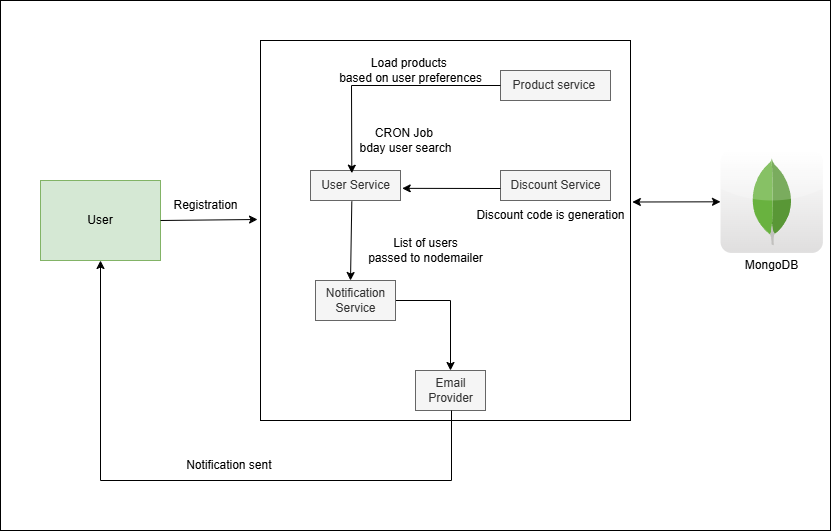

The diagram above was exported from draw.io. Its source (the exported page's mxGraphModel, read from the mxfile embedded in the PNG):
<mxGraphModel dx="1434" dy="824" grid="1" gridSize="10" guides="1" tooltips="1" connect="1" arrows="1" fold="1" page="1" pageScale="1" pageWidth="850" pageHeight="1100" math="0" shadow="0">
  <root>
    <mxCell id="0" />
    <mxCell id="1" parent="0" />
    <mxCell id="qRp_CGC2-feRRDJDmQeO-2" value="" style="rounded=0;whiteSpace=wrap;html=1;" vertex="1" parent="1">
      <mxGeometry x="20" y="690" width="830" height="530" as="geometry" />
    </mxCell>
    <mxCell id="qRp_CGC2-feRRDJDmQeO-4" value="User" style="rounded=0;whiteSpace=wrap;html=1;fillColor=#d5e8d4;strokeColor=#82b366;" vertex="1" parent="1">
      <mxGeometry x="60" y="870" width="120" height="80" as="geometry" />
    </mxCell>
    <mxCell id="qRp_CGC2-feRRDJDmQeO-5" value="" style="rounded=0;whiteSpace=wrap;html=1;" vertex="1" parent="1">
      <mxGeometry x="280" y="730" width="370" height="380" as="geometry" />
    </mxCell>
    <mxCell id="qRp_CGC2-feRRDJDmQeO-6" value="User Service" style="text;html=1;align=center;verticalAlign=middle;resizable=0;points=[];autosize=1;fillColor=#f5f5f5;fontColor=#333333;strokeColor=#666666;" vertex="1" parent="1">
      <mxGeometry x="330" y="860" width="90" height="30" as="geometry" />
    </mxCell>
    <mxCell id="qRp_CGC2-feRRDJDmQeO-7" value="" style="dashed=0;outlineConnect=0;html=1;align=center;labelPosition=center;verticalLabelPosition=bottom;verticalAlign=top;shape=mxgraph.webicons.mongodb;gradientColor=#DFDEDE" vertex="1" parent="1">
      <mxGeometry x="740" y="840" width="102.4" height="102.4" as="geometry" />
    </mxCell>
    <mxCell id="qRp_CGC2-feRRDJDmQeO-8" value="" style="edgeStyle=orthogonalEdgeStyle;rounded=0;orthogonalLoop=1;jettySize=auto;html=1;" edge="1" parent="1" source="qRp_CGC2-feRRDJDmQeO-9" target="qRp_CGC2-feRRDJDmQeO-13">
      <mxGeometry relative="1" as="geometry" />
    </mxCell>
    <mxCell id="qRp_CGC2-feRRDJDmQeO-9" value="Notification&lt;div&gt;Service&lt;/div&gt;" style="text;html=1;align=center;verticalAlign=middle;resizable=0;points=[];autosize=1;strokeColor=#666666;fillColor=#f5f5f5;fontColor=#333333;" vertex="1" parent="1">
      <mxGeometry x="335" y="970" width="80" height="40" as="geometry" />
    </mxCell>
    <mxCell id="qRp_CGC2-feRRDJDmQeO-10" value="Product service&amp;nbsp;" style="text;html=1;align=center;verticalAlign=middle;resizable=0;points=[];autosize=1;strokeColor=#666666;fillColor=#f5f5f5;fontColor=#333333;" vertex="1" parent="1">
      <mxGeometry x="520" y="760" width="110" height="30" as="geometry" />
    </mxCell>
    <mxCell id="qRp_CGC2-feRRDJDmQeO-11" value="Discount Service" style="text;html=1;align=center;verticalAlign=middle;resizable=0;points=[];autosize=1;strokeColor=#666666;fillColor=#f5f5f5;fontColor=#333333;" vertex="1" parent="1">
      <mxGeometry x="520" y="860" width="110" height="30" as="geometry" />
    </mxCell>
    <mxCell id="qRp_CGC2-feRRDJDmQeO-12" value="MongoDB&lt;div&gt;&lt;br&gt;&lt;/div&gt;" style="text;html=1;align=center;verticalAlign=middle;resizable=0;points=[];autosize=1;strokeColor=none;fillColor=none;" vertex="1" parent="1">
      <mxGeometry x="751.2" y="942.4" width="80" height="40" as="geometry" />
    </mxCell>
    <mxCell id="qRp_CGC2-feRRDJDmQeO-13" value="Email&lt;div&gt;Provider&lt;/div&gt;" style="text;html=1;align=center;verticalAlign=middle;resizable=0;points=[];autosize=1;strokeColor=#666666;fillColor=#f5f5f5;fontColor=#333333;" vertex="1" parent="1">
      <mxGeometry x="435" y="1060" width="70" height="40" as="geometry" />
    </mxCell>
    <mxCell id="qRp_CGC2-feRRDJDmQeO-14" value="" style="endArrow=classic;html=1;rounded=0;exitX=1;exitY=0.5;exitDx=0;exitDy=0;entryX=-0.008;entryY=0.471;entryDx=0;entryDy=0;entryPerimeter=0;" edge="1" parent="1" source="qRp_CGC2-feRRDJDmQeO-4" target="qRp_CGC2-feRRDJDmQeO-5">
      <mxGeometry width="50" height="50" relative="1" as="geometry">
        <mxPoint x="210" y="960" as="sourcePoint" />
        <mxPoint x="260" y="910" as="targetPoint" />
      </mxGeometry>
    </mxCell>
    <mxCell id="qRp_CGC2-feRRDJDmQeO-15" value="Registration" style="text;html=1;align=center;verticalAlign=middle;resizable=0;points=[];autosize=1;strokeColor=none;fillColor=none;" vertex="1" parent="1">
      <mxGeometry x="180" y="880" width="90" height="30" as="geometry" />
    </mxCell>
    <mxCell id="qRp_CGC2-feRRDJDmQeO-16" value="" style="endArrow=classic;html=1;rounded=0;exitX=0.459;exitY=1.032;exitDx=0;exitDy=0;exitPerimeter=0;" edge="1" parent="1" source="qRp_CGC2-feRRDJDmQeO-6">
      <mxGeometry width="50" height="50" relative="1" as="geometry">
        <mxPoint x="380" y="1000" as="sourcePoint" />
        <mxPoint x="370" y="970" as="targetPoint" />
      </mxGeometry>
    </mxCell>
    <mxCell id="qRp_CGC2-feRRDJDmQeO-17" value="" style="endArrow=classic;html=1;rounded=0;entryX=0.459;entryY=0.09;entryDx=0;entryDy=0;entryPerimeter=0;" edge="1" parent="1" source="qRp_CGC2-feRRDJDmQeO-10" target="qRp_CGC2-feRRDJDmQeO-6">
      <mxGeometry width="50" height="50" relative="1" as="geometry">
        <mxPoint x="392" y="810" as="sourcePoint" />
        <mxPoint x="392" y="881" as="targetPoint" />
        <Array as="points">
          <mxPoint x="371" y="775" />
        </Array>
      </mxGeometry>
    </mxCell>
    <mxCell id="qRp_CGC2-feRRDJDmQeO-18" value="&lt;font style=&quot;font-size: 12px;&quot;&gt;Load products&amp;nbsp;&lt;/font&gt;&lt;div style=&quot;&quot;&gt;&lt;font style=&quot;font-size: 12px;&quot;&gt;based on user preferences&lt;/font&gt;&lt;/div&gt;" style="text;html=1;align=center;verticalAlign=middle;resizable=0;points=[];autosize=1;strokeColor=none;fillColor=none;" vertex="1" parent="1">
      <mxGeometry x="345" y="740" width="170" height="40" as="geometry" />
    </mxCell>
    <mxCell id="qRp_CGC2-feRRDJDmQeO-19" value="&lt;font style=&quot;font-size: 12px;&quot;&gt;CRON Job&amp;nbsp;&lt;/font&gt;&lt;div&gt;&lt;font style=&quot;font-size: 12px;&quot;&gt;bday user search&lt;/font&gt;&lt;/div&gt;" style="text;html=1;align=center;verticalAlign=middle;resizable=0;points=[];autosize=1;strokeColor=none;fillColor=none;" vertex="1" parent="1">
      <mxGeometry x="365" y="810" width="120" height="40" as="geometry" />
    </mxCell>
    <mxCell id="qRp_CGC2-feRRDJDmQeO-20" value="&lt;font style=&quot;font-size: 12px;&quot;&gt;List of users&lt;/font&gt;&lt;div&gt;&lt;font style=&quot;font-size: 12px;&quot;&gt;passed to nodemailer&lt;/font&gt;&lt;/div&gt;" style="text;html=1;align=center;verticalAlign=middle;resizable=0;points=[];autosize=1;strokeColor=none;fillColor=none;" vertex="1" parent="1">
      <mxGeometry x="375" y="920" width="140" height="40" as="geometry" />
    </mxCell>
    <mxCell id="qRp_CGC2-feRRDJDmQeO-21" value="" style="endArrow=classic;html=1;rounded=0;entryX=1.019;entryY=0.595;entryDx=0;entryDy=0;entryPerimeter=0;" edge="1" parent="1" target="qRp_CGC2-feRRDJDmQeO-6">
      <mxGeometry width="50" height="50" relative="1" as="geometry">
        <mxPoint x="520" y="878" as="sourcePoint" />
        <mxPoint x="444" y="798" as="targetPoint" />
      </mxGeometry>
    </mxCell>
    <mxCell id="qRp_CGC2-feRRDJDmQeO-22" value="" style="edgeStyle=orthogonalEdgeStyle;rounded=0;orthogonalLoop=1;jettySize=auto;html=1;entryX=0.5;entryY=1;entryDx=0;entryDy=0;" edge="1" parent="1" target="qRp_CGC2-feRRDJDmQeO-4">
      <mxGeometry relative="1" as="geometry">
        <mxPoint x="471" y="1100" as="sourcePoint" />
        <mxPoint x="480" y="1070" as="targetPoint" />
        <Array as="points">
          <mxPoint x="471" y="1170" />
          <mxPoint x="120" y="1170" />
        </Array>
      </mxGeometry>
    </mxCell>
    <mxCell id="qRp_CGC2-feRRDJDmQeO-23" value="&lt;font style=&quot;font-size: 12px;&quot;&gt;Notification sent&amp;nbsp;&lt;/font&gt;" style="text;html=1;align=center;verticalAlign=middle;resizable=0;points=[];autosize=1;strokeColor=none;fillColor=none;" vertex="1" parent="1">
      <mxGeometry x="195" y="1140" width="110" height="30" as="geometry" />
    </mxCell>
    <mxCell id="qRp_CGC2-feRRDJDmQeO-24" value="&lt;font style=&quot;font-size: 12px;&quot;&gt;Discount code is generation&lt;/font&gt;" style="text;html=1;align=center;verticalAlign=middle;resizable=0;points=[];autosize=1;strokeColor=none;fillColor=none;" vertex="1" parent="1">
      <mxGeometry x="485" y="890" width="170" height="30" as="geometry" />
    </mxCell>
    <mxCell id="qRp_CGC2-feRRDJDmQeO-25" value="" style="endArrow=classic;startArrow=classic;html=1;rounded=0;exitX=1.005;exitY=0.425;exitDx=0;exitDy=0;exitPerimeter=0;" edge="1" parent="1" source="qRp_CGC2-feRRDJDmQeO-5" target="qRp_CGC2-feRRDJDmQeO-7">
      <mxGeometry width="50" height="50" relative="1" as="geometry">
        <mxPoint x="380" y="1010" as="sourcePoint" />
        <mxPoint x="430" y="960" as="targetPoint" />
      </mxGeometry>
    </mxCell>
  </root>
</mxGraphModel>